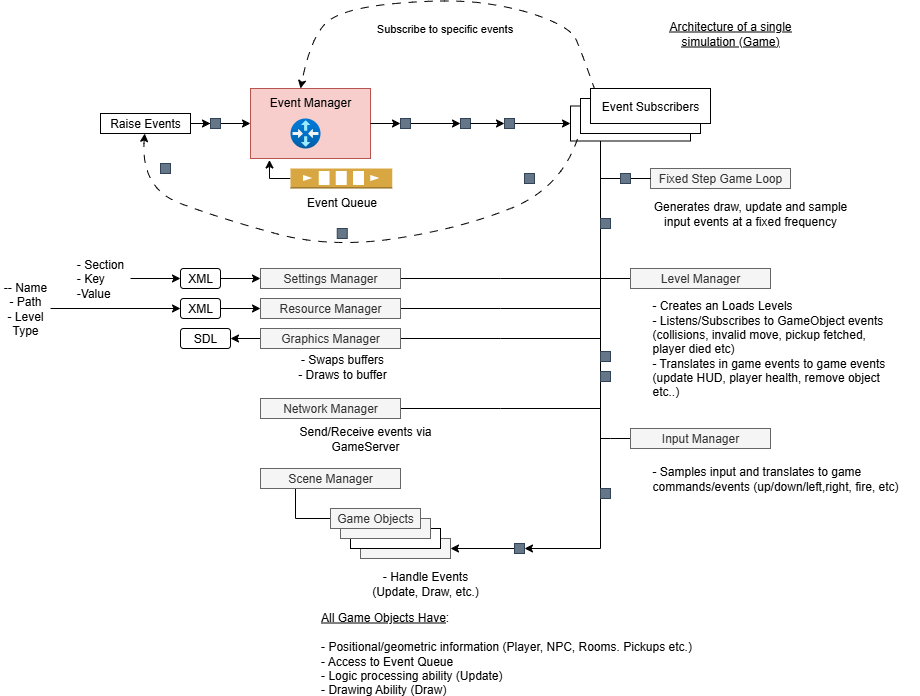

The diagram above was exported from draw.io. Its source (the exported page's mxGraphModel, read from the mxfile embedded in the PNG):
<mxGraphModel dx="2231" dy="643" grid="1" gridSize="10" guides="1" tooltips="1" connect="1" arrows="1" fold="1" page="1" pageScale="1" pageWidth="827" pageHeight="1169" math="0" shadow="0">
  <root>
    <mxCell id="0" />
    <mxCell id="1" parent="0" />
    <mxCell id="0BuFtLE6MXWKnTmTCYr0-4" style="edgeStyle=orthogonalEdgeStyle;rounded=0;orthogonalLoop=1;jettySize=auto;html=1;exitX=1;exitY=0.5;exitDx=0;exitDy=0;entryX=0;entryY=0.5;entryDx=0;entryDy=0;" edge="1" parent="1" source="0BuFtLE6MXWKnTmTCYr0-75" target="0BuFtLE6MXWKnTmTCYr0-2">
      <mxGeometry relative="1" as="geometry" />
    </mxCell>
    <mxCell id="0BuFtLE6MXWKnTmTCYr0-1" value="Event Manager" style="rounded=0;whiteSpace=wrap;html=1;verticalAlign=top;fillColor=#f8cecc;strokeColor=#b85450;" vertex="1" parent="1">
      <mxGeometry x="160" y="120" width="120" height="70" as="geometry" />
    </mxCell>
    <mxCell id="0BuFtLE6MXWKnTmTCYr0-29" style="edgeStyle=orthogonalEdgeStyle;rounded=0;orthogonalLoop=1;jettySize=auto;html=1;entryX=1;entryY=0.5;entryDx=0;entryDy=0;" edge="1" parent="1" source="0BuFtLE6MXWKnTmTCYr0-82" target="0BuFtLE6MXWKnTmTCYr0-21">
      <mxGeometry relative="1" as="geometry">
        <Array as="points" />
      </mxGeometry>
    </mxCell>
    <mxCell id="0BuFtLE6MXWKnTmTCYr0-2" value="Event Subscribers" style="whiteSpace=wrap;html=1;" vertex="1" parent="1">
      <mxGeometry x="480" y="137.5" width="120" height="35" as="geometry" />
    </mxCell>
    <mxCell id="0BuFtLE6MXWKnTmTCYr0-27" style="edgeStyle=orthogonalEdgeStyle;rounded=0;orthogonalLoop=1;jettySize=auto;html=1;exitX=0.25;exitY=1;exitDx=0;exitDy=0;entryX=0;entryY=0.5;entryDx=0;entryDy=0;endArrow=none;endFill=0;" edge="1" parent="1" source="0BuFtLE6MXWKnTmTCYr0-3" target="0BuFtLE6MXWKnTmTCYr0-22">
      <mxGeometry relative="1" as="geometry" />
    </mxCell>
    <mxCell id="0BuFtLE6MXWKnTmTCYr0-3" value="Scene Manager" style="rounded=0;whiteSpace=wrap;html=1;fillColor=#f5f5f5;fontColor=#333333;strokeColor=#666666;" vertex="1" parent="1">
      <mxGeometry x="170" y="500" width="140" height="20" as="geometry" />
    </mxCell>
    <mxCell id="0BuFtLE6MXWKnTmTCYr0-30" style="edgeStyle=orthogonalEdgeStyle;rounded=0;orthogonalLoop=1;jettySize=auto;html=1;exitX=0;exitY=0.5;exitDx=0;exitDy=0;endArrow=none;endFill=0;" edge="1" parent="1" source="0BuFtLE6MXWKnTmTCYr0-79">
      <mxGeometry relative="1" as="geometry">
        <mxPoint x="510" y="210" as="targetPoint" />
      </mxGeometry>
    </mxCell>
    <mxCell id="0BuFtLE6MXWKnTmTCYr0-5" value="Fixed Step Game Loop" style="whiteSpace=wrap;html=1;fillColor=#f5f5f5;fontColor=#333333;strokeColor=#666666;" vertex="1" parent="1">
      <mxGeometry x="560" y="200" width="140" height="20" as="geometry" />
    </mxCell>
    <mxCell id="0BuFtLE6MXWKnTmTCYr0-31" style="edgeStyle=orthogonalEdgeStyle;rounded=0;orthogonalLoop=1;jettySize=auto;html=1;exitX=0;exitY=0.5;exitDx=0;exitDy=0;endArrow=none;endFill=0;" edge="1" parent="1" source="0BuFtLE6MXWKnTmTCYr0-6">
      <mxGeometry relative="1" as="geometry">
        <mxPoint x="510" y="310" as="targetPoint" />
      </mxGeometry>
    </mxCell>
    <mxCell id="0BuFtLE6MXWKnTmTCYr0-6" value="Level Manager" style="whiteSpace=wrap;html=1;fillColor=#f5f5f5;fontColor=#333333;strokeColor=#666666;" vertex="1" parent="1">
      <mxGeometry x="540" y="300" width="140" height="20" as="geometry" />
    </mxCell>
    <mxCell id="0BuFtLE6MXWKnTmTCYr0-32" style="edgeStyle=orthogonalEdgeStyle;rounded=0;orthogonalLoop=1;jettySize=auto;html=1;endArrow=none;endFill=0;" edge="1" parent="1" source="0BuFtLE6MXWKnTmTCYr0-7">
      <mxGeometry relative="1" as="geometry">
        <mxPoint x="510" y="470" as="targetPoint" />
      </mxGeometry>
    </mxCell>
    <mxCell id="0BuFtLE6MXWKnTmTCYr0-7" value="Input Manager" style="whiteSpace=wrap;html=1;fillColor=#f5f5f5;fontColor=#333333;strokeColor=#666666;" vertex="1" parent="1">
      <mxGeometry x="540" y="460" width="140" height="20" as="geometry" />
    </mxCell>
    <mxCell id="0BuFtLE6MXWKnTmTCYr0-41" style="edgeStyle=orthogonalEdgeStyle;rounded=0;orthogonalLoop=1;jettySize=auto;html=1;exitX=1;exitY=0.5;exitDx=0;exitDy=0;endArrow=none;endFill=0;" edge="1" parent="1" source="0BuFtLE6MXWKnTmTCYr0-9">
      <mxGeometry relative="1" as="geometry">
        <mxPoint x="510" y="440" as="targetPoint" />
      </mxGeometry>
    </mxCell>
    <mxCell id="0BuFtLE6MXWKnTmTCYr0-9" value="Network Manager" style="whiteSpace=wrap;html=1;fillColor=#f5f5f5;fontColor=#333333;strokeColor=#666666;" vertex="1" parent="1">
      <mxGeometry x="170" y="430" width="140" height="20" as="geometry" />
    </mxCell>
    <mxCell id="0BuFtLE6MXWKnTmTCYr0-40" style="edgeStyle=orthogonalEdgeStyle;rounded=0;orthogonalLoop=1;jettySize=auto;html=1;endArrow=none;endFill=0;" edge="1" parent="1" source="0BuFtLE6MXWKnTmTCYr0-10">
      <mxGeometry relative="1" as="geometry">
        <mxPoint x="510" y="370" as="targetPoint" />
      </mxGeometry>
    </mxCell>
    <mxCell id="0BuFtLE6MXWKnTmTCYr0-43" style="edgeStyle=orthogonalEdgeStyle;rounded=0;orthogonalLoop=1;jettySize=auto;html=1;exitX=0;exitY=0.5;exitDx=0;exitDy=0;entryX=1;entryY=0.5;entryDx=0;entryDy=0;" edge="1" parent="1" source="0BuFtLE6MXWKnTmTCYr0-10" target="0BuFtLE6MXWKnTmTCYr0-42">
      <mxGeometry relative="1" as="geometry" />
    </mxCell>
    <mxCell id="0BuFtLE6MXWKnTmTCYr0-10" value="Graphics Manager" style="whiteSpace=wrap;html=1;fillColor=#f5f5f5;fontColor=#333333;strokeColor=#666666;" vertex="1" parent="1">
      <mxGeometry x="170" y="360" width="140" height="20" as="geometry" />
    </mxCell>
    <mxCell id="0BuFtLE6MXWKnTmTCYr0-39" style="edgeStyle=orthogonalEdgeStyle;rounded=0;orthogonalLoop=1;jettySize=auto;html=1;endArrow=none;endFill=0;" edge="1" parent="1" source="0BuFtLE6MXWKnTmTCYr0-11">
      <mxGeometry relative="1" as="geometry">
        <mxPoint x="510" y="340" as="targetPoint" />
      </mxGeometry>
    </mxCell>
    <mxCell id="0BuFtLE6MXWKnTmTCYr0-11" value="Resource Manager" style="whiteSpace=wrap;html=1;fillColor=#f5f5f5;fontColor=#333333;strokeColor=#666666;" vertex="1" parent="1">
      <mxGeometry x="170" y="330" width="140" height="20" as="geometry" />
    </mxCell>
    <mxCell id="0BuFtLE6MXWKnTmTCYr0-38" style="edgeStyle=orthogonalEdgeStyle;rounded=0;orthogonalLoop=1;jettySize=auto;html=1;endArrow=none;endFill=0;" edge="1" parent="1" source="0BuFtLE6MXWKnTmTCYr0-12">
      <mxGeometry relative="1" as="geometry">
        <mxPoint x="510" y="310" as="targetPoint" />
      </mxGeometry>
    </mxCell>
    <mxCell id="0BuFtLE6MXWKnTmTCYr0-12" value="Settings Manager" style="whiteSpace=wrap;html=1;fillColor=#f5f5f5;fontColor=#333333;strokeColor=#666666;" vertex="1" parent="1">
      <mxGeometry x="170" y="300" width="140" height="20" as="geometry" />
    </mxCell>
    <mxCell id="0BuFtLE6MXWKnTmTCYr0-17" style="edgeStyle=orthogonalEdgeStyle;rounded=0;orthogonalLoop=1;jettySize=auto;html=1;exitX=0;exitY=0.5;exitDx=0;exitDy=0;exitPerimeter=0;entryX=0.158;entryY=1.021;entryDx=0;entryDy=0;entryPerimeter=0;" edge="1" parent="1" source="0BuFtLE6MXWKnTmTCYr0-14" target="0BuFtLE6MXWKnTmTCYr0-1">
      <mxGeometry relative="1" as="geometry" />
    </mxCell>
    <mxCell id="0BuFtLE6MXWKnTmTCYr0-14" value="Event Queue" style="outlineConnect=0;dashed=0;verticalLabelPosition=bottom;verticalAlign=top;align=center;html=1;shape=mxgraph.aws3.queue;fillColor=#D9A741;gradientColor=none;" vertex="1" parent="1">
      <mxGeometry x="200" y="200" width="101.75" height="20" as="geometry" />
    </mxCell>
    <mxCell id="0BuFtLE6MXWKnTmTCYr0-15" value="" style="image;aspect=fixed;html=1;points=[];align=center;fontSize=12;image=img/lib/azure2/networking/Virtual_Router.svg;" vertex="1" parent="1">
      <mxGeometry x="200" y="150" width="30" height="30" as="geometry" />
    </mxCell>
    <mxCell id="0BuFtLE6MXWKnTmTCYr0-28" value="" style="group;" vertex="1" connectable="0" parent="1">
      <mxGeometry x="240" y="540" width="120" height="50" as="geometry" />
    </mxCell>
    <mxCell id="0BuFtLE6MXWKnTmTCYr0-21" value="" style="rounded=0;whiteSpace=wrap;html=1;fillColor=#f5f5f5;fontColor=#333333;strokeColor=#666666;" vertex="1" parent="0BuFtLE6MXWKnTmTCYr0-28">
      <mxGeometry x="30" y="30" width="90" height="20" as="geometry" />
    </mxCell>
    <mxCell id="0BuFtLE6MXWKnTmTCYr0-24" value="" style="rounded=0;whiteSpace=wrap;html=1;" vertex="1" parent="0BuFtLE6MXWKnTmTCYr0-28">
      <mxGeometry x="20" y="20" width="90" height="20" as="geometry" />
    </mxCell>
    <mxCell id="0BuFtLE6MXWKnTmTCYr0-25" value="" style="rounded=0;whiteSpace=wrap;html=1;fillColor=#f5f5f5;fontColor=#333333;strokeColor=#666666;" vertex="1" parent="0BuFtLE6MXWKnTmTCYr0-28">
      <mxGeometry x="10" y="10" width="90" height="20" as="geometry" />
    </mxCell>
    <mxCell id="0BuFtLE6MXWKnTmTCYr0-22" value="Game Objects" style="rounded=0;whiteSpace=wrap;html=1;fillColor=#f5f5f5;fontColor=#333333;strokeColor=#666666;" vertex="1" parent="0BuFtLE6MXWKnTmTCYr0-28">
      <mxGeometry width="90" height="20" as="geometry" />
    </mxCell>
    <mxCell id="0BuFtLE6MXWKnTmTCYr0-34" value="Generates draw, update and sample input events at a fixed frequency" style="text;html=1;align=center;verticalAlign=middle;whiteSpace=wrap;rounded=0;" vertex="1" parent="1">
      <mxGeometry x="550" y="230" width="220" height="30" as="geometry" />
    </mxCell>
    <mxCell id="0BuFtLE6MXWKnTmTCYr0-35" value="- Creates an Loads Levels&lt;div&gt;- Listens/Subscribes to GameObject events (collisions, invalid move, pickup fetched, player died etc)&lt;/div&gt;&lt;div&gt;- Translates in game events to game events&lt;/div&gt;&lt;div&gt;(update HUD, player health, remove object etc..)&lt;/div&gt;" style="text;html=1;align=left;verticalAlign=middle;whiteSpace=wrap;rounded=0;" vertex="1" parent="1">
      <mxGeometry x="560" y="340" width="240" height="80" as="geometry" />
    </mxCell>
    <mxCell id="0BuFtLE6MXWKnTmTCYr0-36" value="- Samples input and translates to game&lt;div&gt;commands/events (up/down/left,right, fire, etc)&lt;/div&gt;" style="text;html=1;align=left;verticalAlign=middle;resizable=0;points=[];autosize=1;strokeColor=none;fillColor=none;" vertex="1" parent="1">
      <mxGeometry x="560" y="490" width="270" height="40" as="geometry" />
    </mxCell>
    <mxCell id="0BuFtLE6MXWKnTmTCYr0-37" value="- Handle Events (Update, Draw, etc.)" style="text;html=1;align=center;verticalAlign=middle;whiteSpace=wrap;rounded=0;" vertex="1" parent="1">
      <mxGeometry x="280" y="600" width="110" height="30" as="geometry" />
    </mxCell>
    <mxCell id="0BuFtLE6MXWKnTmTCYr0-42" value="SDL" style="rounded=1;whiteSpace=wrap;html=1;" vertex="1" parent="1">
      <mxGeometry x="90" y="360" width="50" height="20" as="geometry" />
    </mxCell>
    <mxCell id="0BuFtLE6MXWKnTmTCYr0-45" style="edgeStyle=orthogonalEdgeStyle;rounded=0;orthogonalLoop=1;jettySize=auto;html=1;entryX=0;entryY=0.5;entryDx=0;entryDy=0;" edge="1" parent="1" source="0BuFtLE6MXWKnTmTCYr0-44" target="0BuFtLE6MXWKnTmTCYr0-12">
      <mxGeometry relative="1" as="geometry" />
    </mxCell>
    <mxCell id="0BuFtLE6MXWKnTmTCYr0-44" value="XML" style="rounded=1;whiteSpace=wrap;html=1;" vertex="1" parent="1">
      <mxGeometry x="90" y="300" width="40" height="20" as="geometry" />
    </mxCell>
    <mxCell id="0BuFtLE6MXWKnTmTCYr0-47" style="edgeStyle=orthogonalEdgeStyle;rounded=0;orthogonalLoop=1;jettySize=auto;html=1;entryX=0;entryY=0.5;entryDx=0;entryDy=0;" edge="1" parent="1" source="0BuFtLE6MXWKnTmTCYr0-46" target="0BuFtLE6MXWKnTmTCYr0-11">
      <mxGeometry relative="1" as="geometry" />
    </mxCell>
    <mxCell id="0BuFtLE6MXWKnTmTCYr0-46" value="XML" style="rounded=1;whiteSpace=wrap;html=1;" vertex="1" parent="1">
      <mxGeometry x="90" y="330" width="40" height="20" as="geometry" />
    </mxCell>
    <mxCell id="0BuFtLE6MXWKnTmTCYr0-49" value="- Swaps buffers&lt;div&gt;- Draws to buffer&lt;/div&gt;" style="text;html=1;align=center;verticalAlign=middle;whiteSpace=wrap;rounded=0;" vertex="1" parent="1">
      <mxGeometry x="201.75" y="383" width="100" height="30" as="geometry" />
    </mxCell>
    <mxCell id="0BuFtLE6MXWKnTmTCYr0-50" value="Send/Receive events via GameServer" style="text;html=1;align=center;verticalAlign=middle;whiteSpace=wrap;rounded=0;" vertex="1" parent="1">
      <mxGeometry x="180" y="455" width="190" height="30" as="geometry" />
    </mxCell>
    <mxCell id="0BuFtLE6MXWKnTmTCYr0-51" value="" style="curved=1;endArrow=classic;html=1;rounded=0;entryX=0.5;entryY=0;entryDx=0;entryDy=0;exitX=0.25;exitY=0;exitDx=0;exitDy=0;dashed=1;dashPattern=8 8;" edge="1" parent="1" source="0BuFtLE6MXWKnTmTCYr0-2">
      <mxGeometry width="50" height="50" relative="1" as="geometry">
        <mxPoint x="500" y="130" as="sourcePoint" />
        <mxPoint x="210" y="120" as="targetPoint" />
        <Array as="points">
          <mxPoint x="490" y="80" />
          <mxPoint x="480" y="60" />
          <mxPoint x="430" y="40" />
          <mxPoint x="360" y="30" />
          <mxPoint x="250" y="40" />
          <mxPoint x="220" y="70" />
        </Array>
      </mxGeometry>
    </mxCell>
    <mxCell id="0BuFtLE6MXWKnTmTCYr0-52" value="Subscribe to specific events" style="edgeLabel;html=1;align=center;verticalAlign=middle;resizable=0;points=[];" vertex="1" connectable="0" parent="0BuFtLE6MXWKnTmTCYr0-51">
      <mxGeometry x="0.3519" y="6" relative="1" as="geometry">
        <mxPoint x="63" y="17" as="offset" />
      </mxGeometry>
    </mxCell>
    <mxCell id="0BuFtLE6MXWKnTmTCYr0-53" value="" style="curved=1;endArrow=classic;html=1;rounded=0;exitX=0.058;exitY=0.943;exitDx=0;exitDy=0;exitPerimeter=0;dashed=1;dashPattern=8 8;" edge="1" parent="1" source="0BuFtLE6MXWKnTmTCYr0-2" target="0BuFtLE6MXWKnTmTCYr0-54">
      <mxGeometry width="50" height="50" relative="1" as="geometry">
        <mxPoint x="480" y="180" as="sourcePoint" />
        <mxPoint x="90" y="230" as="targetPoint" />
        <Array as="points">
          <mxPoint x="470" y="220" />
          <mxPoint x="370" y="260" />
          <mxPoint x="240" y="280" />
          <mxPoint x="130" y="250" />
          <mxPoint x="50" y="220" />
        </Array>
      </mxGeometry>
    </mxCell>
    <mxCell id="0BuFtLE6MXWKnTmTCYr0-55" style="edgeStyle=orthogonalEdgeStyle;rounded=0;orthogonalLoop=1;jettySize=auto;html=1;entryX=0;entryY=0.5;entryDx=0;entryDy=0;" edge="1" parent="1" source="0BuFtLE6MXWKnTmTCYr0-80" target="0BuFtLE6MXWKnTmTCYr0-1">
      <mxGeometry relative="1" as="geometry" />
    </mxCell>
    <mxCell id="0BuFtLE6MXWKnTmTCYr0-54" value="Raise Events" style="rounded=0;whiteSpace=wrap;html=1;" vertex="1" parent="1">
      <mxGeometry x="10" y="145" width="90" height="20" as="geometry" />
    </mxCell>
    <mxCell id="0BuFtLE6MXWKnTmTCYr0-57" value="Event Subscribers" style="whiteSpace=wrap;html=1;" vertex="1" parent="1">
      <mxGeometry x="490" y="130" width="120" height="35" as="geometry" />
    </mxCell>
    <mxCell id="0BuFtLE6MXWKnTmTCYr0-58" value="Event Subscribers" style="whiteSpace=wrap;html=1;" vertex="1" parent="1">
      <mxGeometry x="500" y="120" width="120" height="35" as="geometry" />
    </mxCell>
    <mxCell id="0BuFtLE6MXWKnTmTCYr0-74" value="" style="rounded=0;whiteSpace=wrap;html=1;fillColor=#647687;fontColor=#ffffff;strokeColor=#314354;" vertex="1" parent="1">
      <mxGeometry x="434" y="205" width="10" height="10" as="geometry" />
    </mxCell>
    <mxCell id="0BuFtLE6MXWKnTmTCYr0-76" value="" style="rounded=0;whiteSpace=wrap;html=1;fillColor=#647687;fontColor=#ffffff;strokeColor=#314354;" vertex="1" parent="1">
      <mxGeometry x="246.75" y="260" width="10" height="10" as="geometry" />
    </mxCell>
    <mxCell id="0BuFtLE6MXWKnTmTCYr0-77" value="" style="rounded=0;whiteSpace=wrap;html=1;fillColor=#647687;fontColor=#ffffff;strokeColor=#314354;" vertex="1" parent="1">
      <mxGeometry x="70" y="195" width="10" height="10" as="geometry" />
    </mxCell>
    <mxCell id="0BuFtLE6MXWKnTmTCYr0-84" value="" style="edgeStyle=orthogonalEdgeStyle;rounded=0;orthogonalLoop=1;jettySize=auto;html=1;exitX=1;exitY=0.5;exitDx=0;exitDy=0;entryX=0;entryY=0.5;entryDx=0;entryDy=0;" edge="1" parent="1" source="0BuFtLE6MXWKnTmTCYr0-78" target="0BuFtLE6MXWKnTmTCYr0-81">
      <mxGeometry relative="1" as="geometry">
        <mxPoint x="280" y="155" as="sourcePoint" />
        <mxPoint x="480" y="155" as="targetPoint" />
      </mxGeometry>
    </mxCell>
    <mxCell id="0BuFtLE6MXWKnTmTCYr0-81" value="" style="rounded=0;whiteSpace=wrap;html=1;fillColor=#647687;fontColor=#ffffff;strokeColor=#314354;" vertex="1" parent="1">
      <mxGeometry x="370" y="150" width="10" height="10" as="geometry" />
    </mxCell>
    <mxCell id="0BuFtLE6MXWKnTmTCYr0-85" value="" style="edgeStyle=orthogonalEdgeStyle;rounded=0;orthogonalLoop=1;jettySize=auto;html=1;exitX=1;exitY=0.5;exitDx=0;exitDy=0;entryX=0;entryY=0.5;entryDx=0;entryDy=0;" edge="1" parent="1" source="0BuFtLE6MXWKnTmTCYr0-81" target="0BuFtLE6MXWKnTmTCYr0-75">
      <mxGeometry relative="1" as="geometry">
        <mxPoint x="380" y="155" as="sourcePoint" />
        <mxPoint x="480" y="155" as="targetPoint" />
      </mxGeometry>
    </mxCell>
    <mxCell id="0BuFtLE6MXWKnTmTCYr0-75" value="" style="rounded=0;whiteSpace=wrap;html=1;fillColor=#647687;fontColor=#ffffff;strokeColor=#314354;" vertex="1" parent="1">
      <mxGeometry x="414" y="150" width="10" height="10" as="geometry" />
    </mxCell>
    <mxCell id="0BuFtLE6MXWKnTmTCYr0-86" value="" style="edgeStyle=orthogonalEdgeStyle;rounded=0;orthogonalLoop=1;jettySize=auto;html=1;exitX=1;exitY=0.5;exitDx=0;exitDy=0;entryX=0;entryY=0.5;entryDx=0;entryDy=0;" edge="1" parent="1" source="0BuFtLE6MXWKnTmTCYr0-1" target="0BuFtLE6MXWKnTmTCYr0-78">
      <mxGeometry relative="1" as="geometry">
        <mxPoint x="280" y="155" as="sourcePoint" />
        <mxPoint x="370" y="155" as="targetPoint" />
      </mxGeometry>
    </mxCell>
    <mxCell id="0BuFtLE6MXWKnTmTCYr0-78" value="" style="rounded=0;whiteSpace=wrap;html=1;fillColor=#647687;fontColor=#ffffff;strokeColor=#314354;" vertex="1" parent="1">
      <mxGeometry x="310" y="150" width="10" height="10" as="geometry" />
    </mxCell>
    <mxCell id="0BuFtLE6MXWKnTmTCYr0-88" value="" style="edgeStyle=orthogonalEdgeStyle;rounded=0;orthogonalLoop=1;jettySize=auto;html=1;entryX=1;entryY=0.5;entryDx=0;entryDy=0;" edge="1" parent="1" source="0BuFtLE6MXWKnTmTCYr0-2" target="0BuFtLE6MXWKnTmTCYr0-82">
      <mxGeometry relative="1" as="geometry">
        <mxPoint x="510" y="173" as="sourcePoint" />
        <mxPoint x="360" y="580" as="targetPoint" />
        <Array as="points">
          <mxPoint x="510" y="580" />
        </Array>
      </mxGeometry>
    </mxCell>
    <mxCell id="0BuFtLE6MXWKnTmTCYr0-82" value="" style="rounded=0;whiteSpace=wrap;html=1;fillColor=#647687;fontColor=#ffffff;strokeColor=#314354;" vertex="1" parent="1">
      <mxGeometry x="424" y="575" width="10" height="10" as="geometry" />
    </mxCell>
    <mxCell id="0BuFtLE6MXWKnTmTCYr0-93" value="" style="edgeStyle=orthogonalEdgeStyle;rounded=0;orthogonalLoop=1;jettySize=auto;html=1;exitX=0;exitY=0.5;exitDx=0;exitDy=0;endArrow=none;endFill=0;" edge="1" parent="1" source="0BuFtLE6MXWKnTmTCYr0-5" target="0BuFtLE6MXWKnTmTCYr0-79">
      <mxGeometry relative="1" as="geometry">
        <mxPoint x="510" y="210" as="targetPoint" />
        <mxPoint x="560" y="210" as="sourcePoint" />
      </mxGeometry>
    </mxCell>
    <mxCell id="0BuFtLE6MXWKnTmTCYr0-79" value="" style="rounded=0;whiteSpace=wrap;html=1;fillColor=#647687;fontColor=#ffffff;strokeColor=#314354;" vertex="1" parent="1">
      <mxGeometry x="530" y="205" width="10" height="10" as="geometry" />
    </mxCell>
    <mxCell id="0BuFtLE6MXWKnTmTCYr0-95" value="" style="edgeStyle=orthogonalEdgeStyle;rounded=0;orthogonalLoop=1;jettySize=auto;html=1;entryX=0;entryY=0.5;entryDx=0;entryDy=0;" edge="1" parent="1" source="0BuFtLE6MXWKnTmTCYr0-54" target="0BuFtLE6MXWKnTmTCYr0-80">
      <mxGeometry relative="1" as="geometry">
        <mxPoint x="100" y="155" as="sourcePoint" />
        <mxPoint x="160" y="155" as="targetPoint" />
      </mxGeometry>
    </mxCell>
    <mxCell id="0BuFtLE6MXWKnTmTCYr0-80" value="" style="rounded=0;whiteSpace=wrap;html=1;fillColor=#647687;fontColor=#ffffff;strokeColor=#314354;" vertex="1" parent="1">
      <mxGeometry x="120" y="150" width="10" height="10" as="geometry" />
    </mxCell>
    <mxCell id="0BuFtLE6MXWKnTmTCYr0-97" value="" style="rounded=0;whiteSpace=wrap;html=1;fillColor=#647687;fontColor=#ffffff;strokeColor=#314354;" vertex="1" parent="1">
      <mxGeometry x="510" y="403" width="10" height="10" as="geometry" />
    </mxCell>
    <mxCell id="0BuFtLE6MXWKnTmTCYr0-98" value="" style="rounded=0;whiteSpace=wrap;html=1;fillColor=#647687;fontColor=#ffffff;strokeColor=#314354;" vertex="1" parent="1">
      <mxGeometry x="510" y="250" width="10" height="10" as="geometry" />
    </mxCell>
    <mxCell id="0BuFtLE6MXWKnTmTCYr0-99" value="" style="rounded=0;whiteSpace=wrap;html=1;fillColor=#647687;fontColor=#ffffff;strokeColor=#314354;" vertex="1" parent="1">
      <mxGeometry x="510" y="383" width="10" height="10" as="geometry" />
    </mxCell>
    <mxCell id="0BuFtLE6MXWKnTmTCYr0-101" value="" style="rounded=0;whiteSpace=wrap;html=1;fillColor=#647687;fontColor=#ffffff;strokeColor=#314354;" vertex="1" parent="1">
      <mxGeometry x="510" y="520" width="10" height="10" as="geometry" />
    </mxCell>
    <mxCell id="0BuFtLE6MXWKnTmTCYr0-105" value="Architecture of a single simulation (Game)" style="text;html=1;align=center;verticalAlign=middle;whiteSpace=wrap;rounded=0;fontStyle=4" vertex="1" parent="1">
      <mxGeometry x="550" y="50" width="180" height="30" as="geometry" />
    </mxCell>
    <mxCell id="0BuFtLE6MXWKnTmTCYr0-108" style="edgeStyle=orthogonalEdgeStyle;rounded=0;orthogonalLoop=1;jettySize=auto;html=1;exitX=1;exitY=0.5;exitDx=0;exitDy=0;entryX=0;entryY=0.5;entryDx=0;entryDy=0;" edge="1" parent="1" source="0BuFtLE6MXWKnTmTCYr0-106" target="0BuFtLE6MXWKnTmTCYr0-44">
      <mxGeometry relative="1" as="geometry" />
    </mxCell>
    <mxCell id="0BuFtLE6MXWKnTmTCYr0-106" value="- Section&lt;div style=&quot;text-align: left;&quot;&gt;- Key&lt;/div&gt;&lt;div style=&quot;text-align: left;&quot;&gt;-Value&lt;/div&gt;" style="text;html=1;align=center;verticalAlign=middle;whiteSpace=wrap;rounded=0;" vertex="1" parent="1">
      <mxGeometry x="-20" y="295" width="60" height="30" as="geometry" />
    </mxCell>
    <mxCell id="0BuFtLE6MXWKnTmTCYr0-109" style="edgeStyle=orthogonalEdgeStyle;rounded=0;orthogonalLoop=1;jettySize=auto;html=1;entryX=0;entryY=0.5;entryDx=0;entryDy=0;" edge="1" parent="1" source="0BuFtLE6MXWKnTmTCYr0-107" target="0BuFtLE6MXWKnTmTCYr0-46">
      <mxGeometry relative="1" as="geometry" />
    </mxCell>
    <mxCell id="0BuFtLE6MXWKnTmTCYr0-107" value="-- Name&lt;div&gt;- Path&lt;/div&gt;&lt;div&gt;- Level&lt;/div&gt;&lt;div&gt;Type&lt;/div&gt;" style="text;html=1;align=center;verticalAlign=middle;whiteSpace=wrap;rounded=0;" vertex="1" parent="1">
      <mxGeometry x="-90" y="325" width="50" height="30" as="geometry" />
    </mxCell>
    <mxCell id="0BuFtLE6MXWKnTmTCYr0-111" value="&lt;div style=&quot;text-align: left;&quot;&gt;&lt;u style=&quot;background-color: transparent; color: light-dark(rgb(0, 0, 0), rgb(255, 255, 255));&quot;&gt;All Game Objects Have&lt;/u&gt;&lt;span style=&quot;background-color: transparent; color: light-dark(rgb(0, 0, 0), rgb(255, 255, 255));&quot;&gt;:&lt;/span&gt;&lt;/div&gt;&lt;div&gt;&lt;br&gt;&lt;div&gt;- Positional/geometric information (Player, NPC, Rooms. Pickups etc.)&lt;/div&gt;&lt;div style=&quot;text-align: left;&quot;&gt;- Access to Event Queue&lt;/div&gt;&lt;div style=&quot;text-align: left;&quot;&gt;- Logic processing ability (Update)&lt;/div&gt;&lt;div style=&quot;text-align: left;&quot;&gt;- Drawing Ability (Draw)&lt;/div&gt;&lt;/div&gt;" style="text;html=1;align=center;verticalAlign=middle;whiteSpace=wrap;rounded=0;" vertex="1" parent="1">
      <mxGeometry x="201.75" y="670" width="428.25" height="30" as="geometry" />
    </mxCell>
  </root>
</mxGraphModel>